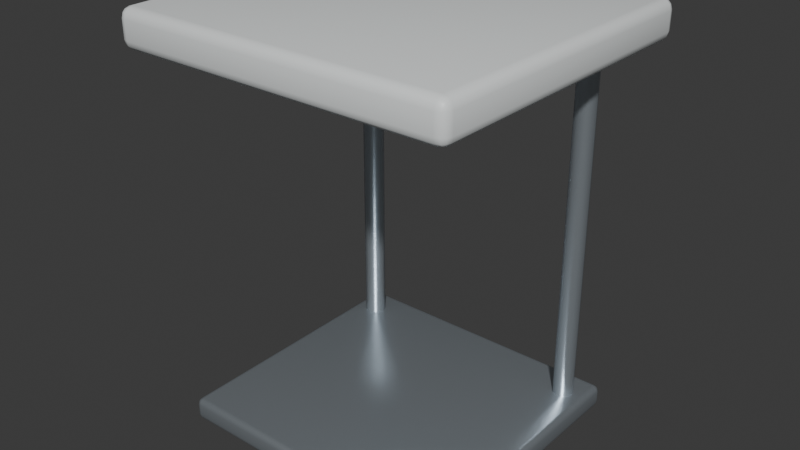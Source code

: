 # Source: chrome-cantilever-side-table.blend  (saved by Blender 5.2.44; exported with 4.5.12 LTS)
import bpy
from mathutils import Matrix  # noqa: F401  (used for matrix-valued properties, if any)

bpy.ops.wm.read_factory_settings(use_empty=True)
scene = bpy.context.scene
scene.name = 'Scene'

# ---- collections
col_collection = bpy.data.collections.new('Collection'); scene.collection.children.link(col_collection)

# ---- materials (node trees are filled in below, after node groups)
mat_variant_surface = bpy.data.materials.new('variant-surface')
mat_variant_surface.diffuse_color = (0.81, 0.84, 0.84, 1.0)
mat_modern_brushed_aluminum = bpy.data.materials.new('modern-brushed-aluminum')
mat_modern_brushed_aluminum.diffuse_color = (0.54, 0.6, 0.65, 1.0)

# ---- material node trees
mat_variant_surface.use_nodes = True; mat_variant_surface.node_tree.nodes.clear()
_N = mat_variant_surface.node_tree.nodes; _L = mat_variant_surface.node_tree.links
n0 = _N.new('ShaderNodeBsdfPrincipled'); n0.name = 'Principled BSDF'; n0.location = (-200, 100)
n0.inputs[0].default_value = (0.81, 0.84, 0.84, 1.0)
n0.inputs[2].default_value = 0.47
n0.inputs[10].default_value = 0.005
n1 = _N.new('ShaderNodeOutputMaterial'); n1.name = 'Material Output'; n1.location = (200, 100)
_L.new(n0.outputs[0], n1.inputs[0])
n1.is_active_output = True
mat_modern_brushed_aluminum.use_nodes = True; mat_modern_brushed_aluminum.node_tree.nodes.clear()
_N = mat_modern_brushed_aluminum.node_tree.nodes; _L = mat_modern_brushed_aluminum.node_tree.links
n0 = _N.new('ShaderNodeBsdfPrincipled'); n0.name = 'Principled BSDF'; n0.location = (-200, 100)
n0.inputs[0].default_value = (0.54, 0.6, 0.65, 1.0)
n0.inputs[1].default_value = 0.78
n0.inputs[2].default_value = 0.32
n0.inputs[10].default_value = 0.005
n1 = _N.new('ShaderNodeOutputMaterial'); n1.name = 'Material Output'; n1.location = (200, 100)
_L.new(n0.outputs[0], n1.inputs[0])
n1.is_active_output = True

# ---- world
world_world = bpy.data.worlds.new('World'); scene.world = world_world
world_world.use_nodes = True; world_world.node_tree.nodes.clear()
_N = world_world.node_tree.nodes; _L = world_world.node_tree.links
n0 = _N.new('ShaderNodeOutputWorld'); n0.name = 'World Output'; n0.location = (200, 100)
n1 = _N.new('ShaderNodeBackground'); n1.name = 'Background'; n1.location = (-200, 100)
n1.inputs[0].default_value = (0.05088, 0.05088, 0.05088, 1.0)
_L.new(n1.outputs[0], n0.inputs[0])
n0.is_active_output = True
world_world.color = (0.05088, 0.05088, 0.05088)
world_world.sun_shadow_jitter_overblur = 0.0

# ---- meshes
me_cube_1712 = bpy.data.meshes.new('Cube.1712')
me_cube_1712.from_pydata([(-0.212, -0.197, 0.4997), (-0.212, -0.21, 0.5128), (-0.225, -0.197, 0.5128), (-0.212, -0.2035, 0.5015), (-0.2185, -0.197, 0.5015), (-0.2182, -0.2032, 0.5032), (-0.2185, -0.2083, 0.5128), (-0.212, -0.2083, 0.5063), (-0.2182, -0.2066, 0.5065), (-0.2233, -0.197, 0.5063), (-0.2233, -0.2035, 0.5128), (-0.2216, -0.2032, 0.5065), (-0.212, -0.21, 0.5369), (-0.212, -0.197, 0.55), (-0.225, -0.197, 0.5369), (-0.212, -0.2083, 0.5435), (-0.2185, -0.2083, 0.5369), (-0.2182, -0.2066, 0.5432), (-0.2185, -0.197, 0.5483), (-0.212, -0.2035, 0.5483), (-0.2182, -0.2032, 0.5466), (-0.2233, -0.2035, 0.5369), (-0.2233, -0.197, 0.5435), (-0.2216, -0.2032, 0.5432), (-0.212, 0.197, 0.4997), (-0.225, 0.197, 0.5128), (-0.212, 0.21, 0.5128), (-0.2185, 0.197, 0.5015), (-0.212, 0.2035, 0.5015), (-0.2182, 0.2032, 0.5032), (-0.2233, 0.2035, 0.5128), (-0.2233, 0.197, 0.5063), (-0.2216, 0.2032, 0.5065), (-0.212, 0.2083, 0.5063), (-0.2185, 0.2083, 0.5128), (-0.2182, 0.2066, 0.5065), (-0.212, 0.197, 0.55), (-0.212, 0.21, 0.5369), (-0.225, 0.197, 0.5369), (-0.212, 0.2035, 0.5483), (-0.2185, 0.197, 0.5483), (-0.2182, 0.2032, 0.5466), (-0.2185, 0.2083, 0.5369), (-0.212, 0.2083, 0.5435), (-0.2182, 0.2066, 0.5432), (-0.2233, 0.197, 0.5435), (-0.2233, 0.2035, 0.5369), (-0.2216, 0.2032, 0.5432), (0.212, -0.197, 0.4997), (0.225, -0.197, 0.5128), (0.212, -0.21, 0.5128), (0.2185, -0.197, 0.5015), (0.212, -0.2035, 0.5015), (0.2182, -0.2032, 0.5032), (0.2233, -0.2035, 0.5128), (0.2233, -0.197, 0.5063), (0.2216, -0.2032, 0.5065), (0.212, -0.2083, 0.5063), (0.2185, -0.2083, 0.5128), (0.2182, -0.2066, 0.5065), (0.212, -0.197, 0.55), (0.212, -0.21, 0.5369), (0.225, -0.197, 0.5369), (0.212, -0.2035, 0.5483), (0.2185, -0.197, 0.5483), (0.2182, -0.2032, 0.5466), (0.2185, -0.2083, 0.5369), (0.212, -0.2083, 0.5435), (0.2182, -0.2066, 0.5432), (0.2233, -0.197, 0.5435), (0.2233, -0.2035, 0.5369), (0.2216, -0.2032, 0.5432), (0.212, 0.197, 0.4997), (0.212, 0.21, 0.5128), (0.225, 0.197, 0.5128), (0.212, 0.2035, 0.5015), (0.2185, 0.197, 0.5015), (0.2182, 0.2032, 0.5032), (0.2185, 0.2083, 0.5128), (0.212, 0.2083, 0.5063), (0.2182, 0.2066, 0.5065), (0.2233, 0.197, 0.5063), (0.2233, 0.2035, 0.5128), (0.2216, 0.2032, 0.5065), (0.212, 0.197, 0.55), (0.225, 0.197, 0.5369), (0.212, 0.21, 0.5369), (0.2185, 0.197, 0.5483), (0.212, 0.2035, 0.5483), (0.2182, 0.2032, 0.5466), (0.2233, 0.2035, 0.5369), (0.2233, 0.197, 0.5435), (0.2216, 0.2032, 0.5432), (0.212, 0.2083, 0.5435), (0.2185, 0.2083, 0.5369), (0.2182, 0.2066, 0.5432)], [], [(0, 3, 5, 4), (3, 7, 8, 5), (1, 6, 8, 7), (6, 10, 11, 8), (2, 9, 11, 10), (9, 4, 5, 11), (5, 8, 11), (12, 15, 17, 16), (15, 19, 20, 17), (13, 18, 20, 19), (18, 22, 23, 20), (14, 21, 23, 22), (21, 16, 17, 23), (17, 20, 23), (24, 27, 29, 28), (27, 31, 32, 29), (25, 30, 32, 31), (30, 34, 35, 32), (26, 33, 35, 34), (33, 28, 29, 35), (29, 32, 35), (36, 39, 41, 40), (39, 43, 44, 41), (37, 42, 44, 43), (42, 46, 47, 44), (38, 45, 47, 46), (45, 40, 41, 47), (41, 44, 47), (48, 51, 53, 52), (51, 55, 56, 53), (49, 54, 56, 55), (54, 58, 59, 56), (50, 57, 59, 58), (57, 52, 53, 59), (53, 56, 59), (60, 63, 65, 64), (63, 67, 68, 65), (61, 66, 68, 67), (66, 70, 71, 68), (62, 69, 71, 70), (69, 64, 65, 71), (65, 68, 71), (72, 75, 77, 76), (75, 79, 80, 77), (73, 78, 80, 79), (78, 82, 83, 80), (74, 81, 83, 82), (81, 76, 77, 83), (77, 80, 83), (84, 87, 89, 88), (87, 91, 92, 89), (85, 90, 92, 91), (90, 94, 95, 92), (86, 93, 95, 94), (93, 88, 89, 95), (89, 92, 95), (24, 0, 4, 27), (27, 4, 9, 31), (31, 9, 2, 25), (1, 12, 16, 6), (6, 16, 21, 10), (10, 21, 14, 2), (13, 36, 40, 18), (18, 40, 45, 22), (22, 45, 38, 14), (37, 26, 34, 42), (42, 34, 30, 46), (46, 30, 25, 38), (72, 24, 28, 75), (75, 28, 33, 79), (79, 33, 26, 73), (36, 84, 88, 39), (39, 88, 93, 43), (43, 93, 86, 37), (85, 74, 82, 90), (90, 82, 78, 94), (94, 78, 73, 86), (48, 72, 76, 51), (51, 76, 81, 55), (55, 81, 74, 49), (84, 60, 64, 87), (87, 64, 69, 91), (91, 69, 62, 85), (61, 50, 58, 66), (66, 58, 54, 70), (70, 54, 49, 62), (0, 48, 52, 3), (3, 52, 57, 7), (7, 57, 50, 1), (60, 13, 19, 63), (63, 19, 15, 67), (67, 15, 12, 61), (24, 72, 48, 0), (2, 14, 38, 25), (50, 61, 12, 1), (84, 36, 13, 60), (26, 37, 86, 73), (74, 85, 62, 49)])
me_cube_1712.polygons.foreach_set('use_smooth', [True] * 98)
_uv = me_cube_1712.uv_layers.new(name='UVMap')
_uv.uv.foreach_set('vector', [0.03491, 0.03491, 0.0203, 0.03491, 0.02092, 0.02092, 0.03491, 0.0203, 0.0203, 0.03491, 0.009557, 0.03491, 0.01335, 0.02092, 0.02092, 0.02092, 0.03491, 1.978, 0.03491, 1.99, 0.02092, 1.989, 0.0203, 1.976, 0.2826, 1.034, 0.2826, 1.047, 0.2686, 1.047, 0.2686, 1.037, 0.2826, 1.062, 0.268, 1.061, 0.2686, 1.047, 0.2826, 1.047, 0.268, 1.061, 0.2572, 1.058, 0.261, 1.044, 0.2686, 1.047, 0.261, 1.044, 0.2686, 1.037, 0.2686, 1.047, 0.08893, 1.978, 0.1035, 1.976, 0.1029, 1.989, 0.08893, 1.99, 0.9662, 0.9893, 0.9769, 0.9893, 0.9776, 1.003, 0.97, 1.003, 0.9916, 0.9893, 0.9916, 1.004, 0.9776, 1.003, 0.9769, 0.9893, 0.362, 1.058, 0.3512, 1.061, 0.3506, 1.047, 0.3582, 1.044, 0.3366, 1.062, 0.3366, 1.047, 0.3506, 1.047, 0.3512, 1.061, 0.3366, 1.047, 0.3366, 1.034, 0.3506, 1.037, 0.3506, 1.047, 0.3506, 1.037, 0.3582, 1.044, 0.3506, 1.047, 0.9217, 0.03491, 0.9217, 0.0203, 0.9357, 0.02092, 0.9363, 0.03491, 0.9217, 0.0203, 0.9217, 0.009557, 0.9357, 0.01335, 0.9357, 0.02092, 0.2826, 1.913, 0.2826, 1.926, 0.2686, 1.924, 0.268, 1.912, 0.1587, 1.034, 0.1587, 1.047, 0.1448, 1.047, 0.1448, 1.037, 0.1587, 1.062, 0.1441, 1.061, 0.1448, 1.047, 0.1587, 1.047, 0.1441, 1.061, 0.1334, 1.058, 0.1372, 1.044, 0.1448, 1.047, 0.1372, 1.044, 0.1448, 1.037, 0.1448, 1.047, 1.878, 0.9893, 1.893, 0.9893, 1.892, 1.003, 1.878, 1.004, 0.2381, 1.058, 0.2274, 1.061, 0.2268, 1.047, 0.2343, 1.044, 0.2128, 1.062, 0.2128, 1.047, 0.2268, 1.047, 0.2274, 1.061, 0.2128, 1.047, 0.2128, 1.034, 0.2268, 1.037, 0.2268, 1.047, 0.3366, 1.913, 0.3512, 1.912, 0.3506, 1.924, 0.3366, 1.926, 1.878, 1.015, 1.878, 1.004, 1.892, 1.003, 1.892, 1.011, 0.2343, 1.044, 0.2268, 1.047, 0.2268, 1.037, 0.03491, 0.9893, 0.03491, 1.004, 0.02092, 1.003, 0.0203, 0.9893, 0.03491, 1.004, 0.03491, 1.015, 0.02092, 1.011, 0.02092, 1.003, 0.4064, 1.913, 0.4064, 1.926, 0.3924, 1.924, 0.3918, 1.912, 0.03491, 1.034, 0.03491, 1.047, 0.02092, 1.047, 0.02092, 1.037, 0.03491, 1.062, 0.0203, 1.061, 0.02092, 1.047, 0.03491, 1.047, 0.0203, 1.061, 0.009557, 1.058, 0.01335, 1.044, 0.02092, 1.047, 0.01335, 1.044, 0.02092, 1.037, 0.02092, 1.047, 0.9916, 0.03491, 0.9769, 0.03491, 0.9776, 0.02092, 0.9916, 0.0203, 0.1143, 1.058, 0.1035, 1.061, 0.1029, 1.047, 0.1105, 1.044, 0.08893, 1.062, 0.08893, 1.047, 0.1029, 1.047, 0.1035, 1.061, 0.08893, 1.047, 0.08893, 1.034, 0.1029, 1.037, 0.1029, 1.047, 0.4604, 1.913, 0.4751, 1.912, 0.4744, 1.924, 0.4604, 1.926, 0.9916, 0.009557, 0.9916, 0.0203, 0.9776, 0.02092, 0.9776, 0.01335, 0.1105, 1.044, 0.1029, 1.047, 0.1029, 1.037, 0.9217, 0.9893, 0.9363, 0.9893, 0.9357, 1.003, 0.9217, 1.004, 0.9363, 0.9893, 0.9471, 0.9893, 0.9433, 1.003, 0.9357, 1.003, 0.1587, 1.978, 0.1587, 1.99, 0.1448, 1.989, 0.1441, 1.976, 0.4064, 1.034, 0.4064, 1.047, 0.3924, 1.047, 0.3924, 1.037, 0.4064, 1.062, 0.3918, 1.061, 0.3924, 1.047, 0.4064, 1.047, 0.3918, 1.061, 0.3811, 1.058, 0.3849, 1.044, 0.3924, 1.047, 0.3849, 1.044, 0.3924, 1.037, 0.3924, 1.047, 1.878, 0.03491, 1.878, 0.0203, 1.892, 0.02092, 1.893, 0.03491, 0.4858, 1.058, 0.4751, 1.061, 0.4744, 1.047, 0.482, 1.044, 0.4604, 1.062, 0.4604, 1.047, 0.4744, 1.047, 0.4751, 1.061, 0.4604, 1.047, 0.4604, 1.034, 0.4744, 1.037, 0.4744, 1.047, 0.2128, 1.978, 0.2274, 1.976, 0.2268, 1.989, 0.2128, 1.99, 1.904, 0.03491, 1.893, 0.03491, 1.892, 0.02092, 1.9, 0.02092, 0.482, 1.044, 0.4744, 1.047, 0.4744, 1.037, 0.9217, 0.03491, 0.03491, 0.03491, 0.03491, 0.0203, 0.9217, 0.0203, 0.9217, 0.0203, 0.03491, 0.0203, 0.03491, 0.009557, 0.9217, 0.009557, 0.268, 1.912, 0.268, 1.061, 0.2826, 1.062, 0.2826, 1.913, 0.03491, 1.978, 0.08893, 1.978, 0.08893, 1.99, 0.03491, 1.99, 0.2826, 1.034, 0.3366, 1.034, 0.3366, 1.047, 0.2826, 1.047, 0.2826, 1.047, 0.3366, 1.047, 0.3366, 1.062, 0.2826, 1.062, 0.9916, 0.9893, 1.878, 0.9893, 1.878, 1.004, 0.9916, 1.004, 0.9916, 1.004, 1.878, 1.004, 1.878, 1.015, 0.9916, 1.015, 0.3512, 1.061, 0.3512, 1.912, 0.3366, 1.913, 0.3366, 1.062, 0.2128, 1.062, 0.1587, 1.062, 0.1587, 1.047, 0.2128, 1.047, 0.2128, 1.047, 0.1587, 1.047, 0.1587, 1.034, 0.2128, 1.034, 0.3366, 1.926, 0.2826, 1.926, 0.2826, 1.913, 0.3366, 1.913, 0.9217, 0.9893, 0.9217, 0.03491, 0.9363, 0.03491, 0.9363, 0.9893, 0.9363, 0.9893, 0.9363, 0.03491, 0.9471, 0.03491, 0.9471, 0.9893, 0.1441, 1.976, 0.1441, 1.061, 0.1587, 1.062, 0.1587, 1.978, 1.878, 0.9893, 1.878, 0.03491, 1.893, 0.03491, 1.893, 0.9893, 1.893, 0.9893, 1.893, 0.03491, 1.904, 0.03491, 1.904, 0.9893, 0.2274, 1.061, 0.2274, 1.976, 0.2128, 1.978, 0.2128, 1.062, 0.4604, 1.062, 0.4064, 1.062, 0.4064, 1.047, 0.4604, 1.047, 0.4604, 1.047, 0.4064, 1.047, 0.4064, 1.034, 0.4604, 1.034, 0.2128, 1.99, 0.1587, 1.99, 0.1587, 1.978, 0.2128, 1.978, 0.03491, 0.9893, 0.9217, 0.9893, 0.9217, 1.004, 0.03491, 1.004, 0.03491, 1.004, 0.9217, 1.004, 0.9217, 1.015, 0.03491, 1.015, 0.3918, 1.912, 0.3918, 1.061, 0.4064, 1.062, 0.4064, 1.913, 1.878, 0.03491, 0.9916, 0.03491, 0.9916, 0.0203, 1.878, 0.0203, 1.878, 0.0203, 0.9916, 0.0203, 0.9916, 0.009557, 1.878, 0.009557, 0.4751, 1.061, 0.4751, 1.912, 0.4604, 1.913, 0.4604, 1.062, 0.08893, 1.062, 0.03491, 1.062, 0.03491, 1.047, 0.08893, 1.047, 0.08893, 1.047, 0.03491, 1.047, 0.03491, 1.034, 0.08893, 1.034, 0.4604, 1.926, 0.4064, 1.926, 0.4064, 1.913, 0.4604, 1.913, 0.03491, 0.03491, 0.03491, 0.9893, 0.0203, 0.9893, 0.0203, 0.03491, 0.0203, 0.03491, 0.0203, 0.9893, 0.009557, 0.9893, 0.009557, 0.03491, 0.0203, 1.976, 0.0203, 1.061, 0.03491, 1.062, 0.03491, 1.978, 0.9916, 0.03491, 0.9916, 0.9893, 0.9769, 0.9893, 0.9769, 0.03491, 0.9769, 0.03491, 0.9769, 0.9893, 0.9662, 0.9893, 0.9662, 0.03491, 0.1035, 1.061, 0.1035, 1.976, 0.08893, 1.978, 0.08893, 1.062, 0.9217, 0.03491, 0.9217, 0.9893, 0.03491, 0.9893, 0.03491, 0.03491, 0.2826, 1.062, 0.3366, 1.062, 0.3366, 1.913, 0.2826, 1.913, 0.03491, 1.062, 0.08893, 1.062, 0.08893, 1.978, 0.03491, 1.978, 1.878, 0.03491, 1.878, 0.9893, 0.9916, 0.9893, 0.9916, 0.03491, 0.1587, 1.062, 0.2128, 1.062, 0.2128, 1.978, 0.1587, 1.978, 0.4064, 1.062, 0.4604, 1.062, 0.4604, 1.913, 0.4064, 1.913])
me_cube_1712.materials.append(mat_variant_surface)
me_cube_1712.update()
me_cube_1713 = bpy.data.meshes.new('Cube.1713')
me_cube_1713.from_pydata([(-0.1857, -0.1728, 0.0), (-0.1857, -0.1806, 0.007843), (-0.1935, -0.1728, 0.007843), (-0.1857, -0.1767, 0.001048), (-0.1896, -0.1728, 0.001048), (-0.1894, -0.1765, 0.002066), (-0.1896, -0.1796, 0.007843), (-0.1857, -0.1796, 0.003927), (-0.1894, -0.1785, 0.004092), (-0.1925, -0.1728, 0.003927), (-0.1925, -0.1767, 0.007843), (-0.1914, -0.1765, 0.004092), (-0.1857, -0.1806, 0.02232), (-0.1857, -0.1728, 0.03016), (-0.1935, -0.1728, 0.02232), (-0.1857, -0.1796, 0.02624), (-0.1896, -0.1796, 0.02232), (-0.1894, -0.1785, 0.02607), (-0.1896, -0.1728, 0.02912), (-0.1857, -0.1767, 0.02912), (-0.1894, -0.1765, 0.0281), (-0.1925, -0.1767, 0.02232), (-0.1925, -0.1728, 0.02624), (-0.1914, -0.1765, 0.02607), (-0.1857, 0.1728, 0.0), (-0.1935, 0.1728, 0.007843), (-0.1857, 0.1806, 0.007843), (-0.1896, 0.1728, 0.001048), (-0.1857, 0.1767, 0.001048), (-0.1894, 0.1765, 0.002066), (-0.1925, 0.1767, 0.007843), (-0.1925, 0.1728, 0.003927), (-0.1914, 0.1765, 0.004092), (-0.1857, 0.1796, 0.003927), (-0.1896, 0.1796, 0.007843), (-0.1894, 0.1785, 0.004092), (-0.1857, 0.1728, 0.03016), (-0.1857, 0.1806, 0.02232), (-0.1935, 0.1728, 0.02232), (-0.1857, 0.1767, 0.02912), (-0.1896, 0.1728, 0.02912), (-0.1894, 0.1765, 0.0281), (-0.1896, 0.1796, 0.02232), (-0.1857, 0.1796, 0.02624), (-0.1894, 0.1785, 0.02607), (-0.1925, 0.1728, 0.02624), (-0.1925, 0.1767, 0.02232), (-0.1914, 0.1765, 0.02607), (0.1857, -0.1728, 0.0), (0.1935, -0.1728, 0.007843), (0.1857, -0.1806, 0.007843), (0.1896, -0.1728, 0.001048), (0.1857, -0.1767, 0.001048), (0.1894, -0.1765, 0.002066), (0.1925, -0.1767, 0.007843), (0.1925, -0.1728, 0.003927), (0.1914, -0.1765, 0.004092), (0.1857, -0.1796, 0.003927), (0.1896, -0.1796, 0.007843), (0.1894, -0.1785, 0.004092), (0.1857, -0.1728, 0.03016), (0.1857, -0.1806, 0.02232), (0.1935, -0.1728, 0.02232), (0.1857, -0.1767, 0.02912), (0.1896, -0.1728, 0.02912), (0.1894, -0.1765, 0.0281), (0.1896, -0.1796, 0.02232), (0.1857, -0.1796, 0.02624), (0.1894, -0.1785, 0.02607), (0.1925, -0.1728, 0.02624), (0.1925, -0.1767, 0.02232), (0.1914, -0.1765, 0.02607), (0.1857, 0.1728, 0.0), (0.1857, 0.1806, 0.007843), (0.1935, 0.1728, 0.007843), (0.1857, 0.1767, 0.001048), (0.1896, 0.1728, 0.001048), (0.1894, 0.1765, 0.002066), (0.1896, 0.1796, 0.007843), (0.1857, 0.1796, 0.003927), (0.1894, 0.1785, 0.004092), (0.1925, 0.1728, 0.003927), (0.1925, 0.1767, 0.007843), (0.1914, 0.1765, 0.004092), (0.1857, 0.1728, 0.03016), (0.1935, 0.1728, 0.02232), (0.1857, 0.1806, 0.02232), (0.1896, 0.1728, 0.02912), (0.1857, 0.1767, 0.02912), (0.1894, 0.1765, 0.0281), (0.1925, 0.1767, 0.02232), (0.1925, 0.1728, 0.02624), (0.1914, 0.1765, 0.02607), (0.1857, 0.1796, 0.02624), (0.1896, 0.1796, 0.02232), (0.1894, 0.1785, 0.02607)], [], [(0, 3, 5, 4), (3, 7, 8, 5), (1, 6, 8, 7), (6, 10, 11, 8), (2, 9, 11, 10), (9, 4, 5, 11), (5, 8, 11), (12, 15, 17, 16), (15, 19, 20, 17), (13, 18, 20, 19), (18, 22, 23, 20), (14, 21, 23, 22), (21, 16, 17, 23), (17, 20, 23), (24, 27, 29, 28), (27, 31, 32, 29), (25, 30, 32, 31), (30, 34, 35, 32), (26, 33, 35, 34), (33, 28, 29, 35), (29, 32, 35), (36, 39, 41, 40), (39, 43, 44, 41), (37, 42, 44, 43), (42, 46, 47, 44), (38, 45, 47, 46), (45, 40, 41, 47), (41, 44, 47), (48, 51, 53, 52), (51, 55, 56, 53), (49, 54, 56, 55), (54, 58, 59, 56), (50, 57, 59, 58), (57, 52, 53, 59), (53, 56, 59), (60, 63, 65, 64), (63, 67, 68, 65), (61, 66, 68, 67), (66, 70, 71, 68), (62, 69, 71, 70), (69, 64, 65, 71), (65, 68, 71), (72, 75, 77, 76), (75, 79, 80, 77), (73, 78, 80, 79), (78, 82, 83, 80), (74, 81, 83, 82), (81, 76, 77, 83), (77, 80, 83), (84, 87, 89, 88), (87, 91, 92, 89), (85, 90, 92, 91), (90, 94, 95, 92), (86, 93, 95, 94), (93, 88, 89, 95), (89, 92, 95), (24, 0, 4, 27), (27, 4, 9, 31), (31, 9, 2, 25), (1, 12, 16, 6), (6, 16, 21, 10), (10, 21, 14, 2), (13, 36, 40, 18), (18, 40, 45, 22), (22, 45, 38, 14), (37, 26, 34, 42), (42, 34, 30, 46), (46, 30, 25, 38), (72, 24, 28, 75), (75, 28, 33, 79), (79, 33, 26, 73), (36, 84, 88, 39), (39, 88, 93, 43), (43, 93, 86, 37), (85, 74, 82, 90), (90, 82, 78, 94), (94, 78, 73, 86), (48, 72, 76, 51), (51, 76, 81, 55), (55, 81, 74, 49), (84, 60, 64, 87), (87, 64, 69, 91), (91, 69, 62, 85), (61, 50, 58, 66), (66, 58, 54, 70), (70, 54, 49, 62), (0, 48, 52, 3), (3, 52, 57, 7), (7, 57, 50, 1), (60, 13, 19, 63), (63, 19, 15, 67), (67, 15, 12, 61), (24, 72, 48, 0), (2, 14, 38, 25), (50, 61, 12, 1), (84, 36, 13, 60), (26, 37, 86, 73), (74, 85, 62, 49)])
me_cube_1713.polygons.foreach_set('use_smooth', [True] * 98)
_uv = me_cube_1713.uv_layers.new(name='UVMap')
_uv.uv.foreach_set('vector', [0.02656, 0.02656, 0.01639, 0.02656, 0.01682, 0.01682, 0.02656, 0.01639, 0.01639, 0.02656, 0.008909, 0.02656, 0.01155, 0.01682, 0.01682, 0.01682, 1.969, 1.006, 1.968, 0.9958, 1.977, 0.9963, 1.978, 1.006, 0.02656, 1.032, 0.02656, 1.041, 0.01682, 1.041, 0.01682, 1.035, 0.02656, 1.052, 0.01639, 1.051, 0.01682, 1.041, 0.02656, 1.041, 0.01639, 1.051, 0.008909, 1.049, 0.01155, 1.04, 0.01682, 1.041, 0.01155, 1.04, 0.01682, 1.035, 0.01682, 1.041, 1.933, 1.006, 1.922, 1.006, 1.922, 0.9963, 1.932, 0.9958, 1.922, 1.006, 1.913, 1.006, 1.915, 0.9963, 1.922, 0.9963, 0.9749, 0.9966, 0.9749, 1.007, 0.9651, 1.006, 0.9647, 0.9966, 0.08182, 1.049, 0.07435, 1.051, 0.07391, 1.041, 0.07918, 1.04, 0.06417, 1.052, 0.06417, 1.041, 0.07391, 1.041, 0.07435, 1.051, 0.06417, 1.041, 0.06417, 1.032, 0.07391, 1.035, 0.07391, 1.041, 1.922, 0.9963, 1.915, 0.9963, 1.92, 0.991, 0.9292, 0.02656, 0.9292, 0.01639, 0.939, 0.01682, 0.9394, 0.02656, 0.9292, 0.01639, 0.9292, 0.008909, 0.939, 0.01155, 0.939, 0.01682, 0.02656, 1.918, 0.02656, 1.927, 0.01682, 1.926, 0.01639, 1.917, 0.02656, 1.927, 0.02656, 1.932, 0.01682, 1.929, 0.01682, 1.926, 1.931, 0.02295, 1.921, 0.02372, 1.921, 0.01513, 1.931, 0.01397, 0.9469, 0.02656, 0.9394, 0.02656, 0.939, 0.01682, 0.9442, 0.01682, 0.939, 0.01682, 0.939, 0.01155, 0.9442, 0.01682, 1.878, 0.9966, 1.888, 0.9966, 1.887, 1.006, 1.878, 1.007, 1.888, 0.9966, 1.895, 0.9966, 1.893, 1.006, 1.887, 1.006, 1.968, 0.02295, 1.968, 0.01397, 1.978, 0.01513, 1.978, 0.02372, 0.06417, 1.932, 0.06417, 1.927, 0.07391, 1.926, 0.07391, 1.929, 0.06417, 1.918, 0.07435, 1.917, 0.07391, 1.926, 0.06417, 1.927, 1.878, 1.014, 1.878, 1.007, 1.887, 1.006, 1.887, 1.012, 1.887, 1.006, 1.893, 1.006, 1.887, 1.012, 0.02656, 0.9966, 0.02656, 1.007, 0.01682, 1.006, 0.01639, 0.9966, 0.09964, 1.91, 0.1071, 1.908, 0.1075, 1.918, 0.1023, 1.919, 0.1173, 1.907, 0.1173, 1.917, 0.1075, 1.918, 0.1071, 1.908, 0.1173, 1.917, 0.1173, 1.927, 0.1075, 1.924, 0.1075, 1.918, 1.969, 1.976, 1.978, 1.976, 1.977, 1.986, 1.968, 1.986, 0.008909, 0.9966, 0.01639, 0.9966, 0.01682, 1.006, 0.01155, 1.006, 0.1023, 1.919, 0.1075, 1.918, 0.1075, 1.924, 0.9749, 0.02656, 0.9647, 0.02656, 0.9651, 0.01682, 0.9749, 0.01639, 1.913, 1.976, 1.922, 1.976, 1.922, 1.986, 1.915, 1.986, 1.933, 1.976, 1.932, 1.986, 1.922, 1.986, 1.922, 1.976, 0.1549, 1.927, 0.1549, 1.917, 0.1646, 1.918, 0.1646, 1.924, 0.1549, 1.907, 0.1651, 1.908, 0.1646, 1.918, 0.1549, 1.917, 0.1651, 1.908, 0.1726, 1.91, 0.1699, 1.919, 0.1646, 1.918, 1.915, 1.986, 1.922, 1.986, 1.92, 1.991, 0.9292, 0.9966, 0.9394, 0.9966, 0.939, 1.006, 0.9292, 1.007, 1.913, 0.9563, 1.921, 0.9541, 1.921, 0.9642, 1.916, 0.9657, 1.931, 0.9534, 1.931, 0.9639, 1.921, 0.9642, 1.921, 0.9541, 1.931, 0.9639, 1.931, 0.9732, 1.921, 0.9708, 1.921, 0.9642, 0.1173, 1.041, 0.1071, 1.042, 0.1075, 1.033, 0.1173, 1.032, 0.9292, 1.014, 0.9292, 1.007, 0.939, 1.006, 0.939, 1.012, 1.916, 0.9657, 1.921, 0.9642, 1.921, 0.9708, 1.878, 0.02656, 1.878, 0.01639, 1.887, 0.01682, 1.888, 0.02656, 1.878, 0.01639, 1.878, 0.008909, 1.887, 0.01155, 1.887, 0.01682, 0.1549, 1.041, 0.1549, 1.032, 0.1646, 1.033, 0.1651, 1.042, 1.968, 0.9732, 1.968, 0.9639, 1.978, 0.9642, 1.978, 0.9708, 1.968, 0.9534, 1.978, 0.9541, 1.978, 0.9642, 1.968, 0.9639, 1.978, 0.9541, 1.986, 0.9563, 1.983, 0.9657, 1.978, 0.9642, 1.983, 0.9657, 1.978, 0.9708, 1.978, 0.9642, 0.9292, 0.02656, 0.02656, 0.02656, 0.02656, 0.01639, 0.9292, 0.01639, 0.9292, 0.01639, 0.02656, 0.01639, 0.02656, 0.008909, 0.9292, 0.008909, 0.01639, 1.917, 0.01639, 1.051, 0.02656, 1.052, 0.02656, 1.918, 1.969, 1.006, 1.933, 1.006, 1.932, 0.9958, 1.968, 0.9958, 0.02656, 1.032, 0.06417, 1.032, 0.06417, 1.041, 0.02656, 1.041, 0.02656, 1.041, 0.06417, 1.041, 0.06417, 1.052, 0.02656, 1.052, 0.9749, 0.9966, 1.878, 0.9966, 1.878, 1.007, 0.9749, 1.007, 0.9749, 1.007, 1.878, 1.007, 1.878, 1.014, 0.9749, 1.014, 0.07435, 1.051, 0.07435, 1.917, 0.06417, 1.918, 0.06417, 1.052, 1.968, 0.02295, 1.931, 0.02295, 1.931, 0.01397, 1.968, 0.01397, 1.968, 0.01397, 1.931, 0.01397, 1.931, 0.008909, 1.968, 0.008909, 0.06417, 1.927, 0.02656, 1.927, 0.02656, 1.918, 0.06417, 1.918, 0.9292, 0.9966, 0.9292, 0.02656, 0.9394, 0.02656, 0.9394, 0.9966, 0.9394, 0.9966, 0.9394, 0.02656, 0.9469, 0.02656, 0.9469, 0.9966, 1.921, 0.9541, 1.921, 0.02372, 1.931, 0.02295, 1.931, 0.9534, 1.878, 0.9966, 1.878, 0.02656, 1.888, 0.02656, 1.888, 0.9966, 1.888, 0.9966, 1.888, 0.02656, 1.895, 0.02656, 1.895, 0.9966, 1.978, 0.02372, 1.978, 0.9541, 1.968, 0.9534, 1.968, 0.02295, 0.1549, 1.041, 0.1173, 1.041, 0.1173, 1.032, 0.1549, 1.032, 1.968, 0.9732, 1.931, 0.9732, 1.931, 0.9639, 1.968, 0.9639, 1.968, 0.9639, 1.931, 0.9639, 1.931, 0.9534, 1.968, 0.9534, 0.02656, 0.9966, 0.9292, 0.9966, 0.9292, 1.007, 0.02656, 1.007, 0.02656, 1.007, 0.9292, 1.007, 0.9292, 1.014, 0.02656, 1.014, 0.1071, 1.908, 0.1071, 1.042, 0.1173, 1.041, 0.1173, 1.907, 1.878, 0.02656, 0.9749, 0.02656, 0.9749, 0.01639, 1.878, 0.01639, 1.878, 0.01639, 0.9749, 0.01639, 0.9749, 0.008909, 1.878, 0.008909, 0.1651, 1.042, 0.1651, 1.908, 0.1549, 1.907, 0.1549, 1.041, 1.933, 1.976, 1.969, 1.976, 1.968, 1.986, 1.932, 1.986, 0.1549, 1.927, 0.1173, 1.927, 0.1173, 1.917, 0.1549, 1.917, 0.1549, 1.917, 0.1173, 1.917, 0.1173, 1.907, 0.1549, 1.907, 0.02656, 0.02656, 0.02656, 0.9966, 0.01639, 0.9966, 0.01639, 0.02656, 0.01639, 0.02656, 0.01639, 0.9966, 0.008909, 0.9966, 0.008909, 0.02656, 1.978, 1.006, 1.978, 1.976, 1.969, 1.976, 1.969, 1.006, 0.9749, 0.02656, 0.9749, 0.9966, 0.9647, 0.9966, 0.9647, 0.02656, 1.913, 1.976, 1.913, 1.006, 1.922, 1.006, 1.922, 1.976, 1.922, 1.976, 1.922, 1.006, 1.933, 1.006, 1.933, 1.976, 0.9292, 0.02656, 0.9292, 0.9966, 0.02656, 0.9966, 0.02656, 0.02656, 0.02656, 1.052, 0.06417, 1.052, 0.06417, 1.918, 0.02656, 1.918, 1.969, 1.976, 1.933, 1.976, 1.933, 1.006, 1.969, 1.006, 1.878, 0.02656, 1.878, 0.9966, 0.9749, 0.9966, 0.9749, 0.02656, 1.931, 0.02295, 1.968, 0.02295, 1.968, 0.9534, 1.931, 0.9534, 0.1173, 1.041, 0.1549, 1.041, 0.1549, 1.907, 0.1173, 1.907])
me_cube_1713.materials.append(mat_modern_brushed_aluminum)
me_cube_1713.update()
me_cantilever_upright_002 = bpy.data.meshes.new('cantilever_upright.002')
me_cantilever_upright_002.from_pydata([(-0.1719, 0.1287, 0.02011), (-0.162, 0.1246, 0.02011), (-0.1521, 0.1287, 0.02011), (-0.148, 0.1386, 0.02011), (-0.1521, 0.1485, 0.02011), (-0.162, 0.1526, 0.02011), (-0.1719, 0.1485, 0.02011), (-0.176, 0.1386, 0.02011), (-0.1719, 0.1287, 0.5249), (-0.162, 0.1246, 0.5249), (-0.1521, 0.1287, 0.5249), (-0.148, 0.1386, 0.5249), (-0.1521, 0.1485, 0.5249), (-0.162, 0.1526, 0.5249), (-0.1719, 0.1485, 0.5249), (-0.176, 0.1386, 0.5249)], [], [(0, 8, 15, 7), (1, 9, 8, 0), (2, 10, 9, 1), (3, 11, 10, 2), (4, 12, 11, 3), (5, 13, 12, 4), (6, 14, 13, 5), (7, 15, 14, 6)])
me_cantilever_upright_002.polygons.foreach_set('use_smooth', [True] * 8)
_uv = me_cantilever_upright_002.uv_layers.new(name='UVMap')
_uv.uv.foreach_set('vector', [0.0, 1.0, 1.0, 1.0, 1.0, 0.875, 0.0, 0.875, 0.0, 0.125, 1.0, 0.125, 1.0, 0.0, 0.0, 0.0, 0.0, 0.25, 1.0, 0.25, 1.0, 0.125, 0.0, 0.125, 0.0, 0.375, 1.0, 0.375, 1.0, 0.25, 0.0, 0.25, 0.0, 0.5, 1.0, 0.5, 1.0, 0.375, 0.0, 0.375, 0.0, 0.625, 1.0, 0.625, 1.0, 0.5, 0.0, 0.5, 0.0, 0.75, 1.0, 0.75, 1.0, 0.625, 0.0, 0.625, 0.0, 0.875, 1.0, 0.875, 1.0, 0.75, 0.0, 0.75])
me_cantilever_upright_002.materials.append(mat_modern_brushed_aluminum)
me_cantilever_upright_002.auto_texspace = False
me_cantilever_upright_002.update()
me_cantilever_upright_003 = bpy.data.meshes.new('cantilever_upright.003')
me_cantilever_upright_003.from_pydata([(0.1521, 0.1287, 0.02011), (0.162, 0.1246, 0.02011), (0.1719, 0.1287, 0.02011), (0.176, 0.1386, 0.02011), (0.1719, 0.1485, 0.02011), (0.162, 0.1526, 0.02011), (0.1521, 0.1485, 0.02011), (0.148, 0.1386, 0.02011), (0.1521, 0.1287, 0.5249), (0.162, 0.1246, 0.5249), (0.1719, 0.1287, 0.5249), (0.176, 0.1386, 0.5249), (0.1719, 0.1485, 0.5249), (0.162, 0.1526, 0.5249), (0.1521, 0.1485, 0.5249), (0.148, 0.1386, 0.5249)], [], [(0, 8, 15, 7), (1, 9, 8, 0), (2, 10, 9, 1), (3, 11, 10, 2), (4, 12, 11, 3), (5, 13, 12, 4), (6, 14, 13, 5), (7, 15, 14, 6)])
me_cantilever_upright_003.polygons.foreach_set('use_smooth', [True] * 8)
_uv = me_cantilever_upright_003.uv_layers.new(name='UVMap')
_uv.uv.foreach_set('vector', [0.0, 1.0, 1.0, 1.0, 1.0, 0.875, 0.0, 0.875, 0.0, 0.125, 1.0, 0.125, 1.0, 0.0, 0.0, 0.0, 0.0, 0.25, 1.0, 0.25, 1.0, 0.125, 0.0, 0.125, 0.0, 0.375, 1.0, 0.375, 1.0, 0.25, 0.0, 0.25, 0.0, 0.5, 1.0, 0.5, 1.0, 0.375, 0.0, 0.375, 0.0, 0.625, 1.0, 0.625, 1.0, 0.5, 0.0, 0.5, 0.0, 0.75, 1.0, 0.75, 1.0, 0.625, 0.0, 0.625, 0.0, 0.875, 1.0, 0.875, 1.0, 0.75, 0.0, 0.75])
me_cantilever_upright_003.materials.append(mat_modern_brushed_aluminum)
me_cantilever_upright_003.auto_texspace = False
me_cantilever_upright_003.update()

# ---- objects
ob_beveled_slab_top = bpy.data.objects.new('beveled_slab_top', me_cube_1712)
ob_cantilever_foot = bpy.data.objects.new('cantilever_foot', me_cube_1713)
ob_cantilever_upright = bpy.data.objects.new('cantilever_upright', me_cantilever_upright_002)
ob_cantilever_upright_001 = bpy.data.objects.new('cantilever_upright.001', me_cantilever_upright_003)

# ---- transforms, parenting, visibility, modifiers, constraints
ob_beveled_slab_top.location = (0.0, 0.0, 0.0)
ob_cantilever_foot.location = (0.0, 0.0, 0.0)
ob_cantilever_upright.location = (0.0, 0.0, 0.0)
ob_cantilever_upright_001.location = (0.0, 0.0, 0.0)

# ---- collection membership
col_collection.objects.link(ob_beveled_slab_top)
col_collection.objects.link(ob_cantilever_foot)
col_collection.objects.link(ob_cantilever_upright)
col_collection.objects.link(ob_cantilever_upright_001)

# ---- scene / render settings (as saved in the file)
scene.frame_start = 1; scene.frame_end = 250; scene.frame_set(1)
scene.render.engine = 'BLENDER_EEVEE_NEXT'
scene.render.bake_bias = 0.0
scene.render.bake_samples = 0
scene.render.compositor_device = 'GPU'
scene.eevee.use_volume_custom_range = False
scene.eevee.fast_gi_thickness_near = 0.1
scene.eevee.fast_gi_thickness_far = 0.0
scene.eevee.ray_tracing_options.screen_trace_thickness = 0.1
bpy.context.view_layer.update()

# ---- added for rendering (the .blend has no active camera and no usable light): camera, sun
cam_auto = bpy.data.cameras.new('AutoCamera')
cam_auto.lens = 50.0
cam_auto.sensor_width = 36.0
cam_auto.clip_end = 1000.0
ob_auto_camera = bpy.data.objects.new('AutoCamera', cam_auto)
scene.collection.objects.link(ob_auto_camera)
ob_auto_camera.location = (0.763745, -0.916494, 0.885996)
ob_auto_camera.rotation_euler = (1.09748, -7.21219e-08, 0.694738)
scene.camera = ob_auto_camera
light_auto_sun = bpy.data.lights.new('AutoSun', 'SUN')
light_auto_sun.energy = 3.0
light_auto_sun.angle = 0.0523599
ob_auto_sun = bpy.data.objects.new('AutoSun', light_auto_sun)
scene.collection.objects.link(ob_auto_sun)
ob_auto_sun.rotation_euler = (0.872665, 0.174533, 0.523599)
bpy.context.view_layer.update()
